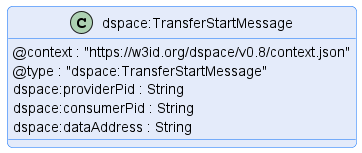

The diagram above was rendered by PlantUML. Its source (embedded in the PNG):
@startuml "transfer-start-message"
!pragma layout smetana

!include ../../../common/style/diagram.styles.puml

hide empty description


class "dspace:TransferStartMessage" {
    @context : "https://w3id.org/dspace/v0.8/context.json"
    @type : "dspace:TransferStartMessage"
    dspace:providerPid : String
    dspace:consumerPid : String
    dspace:dataAddress : String
}

@enduml